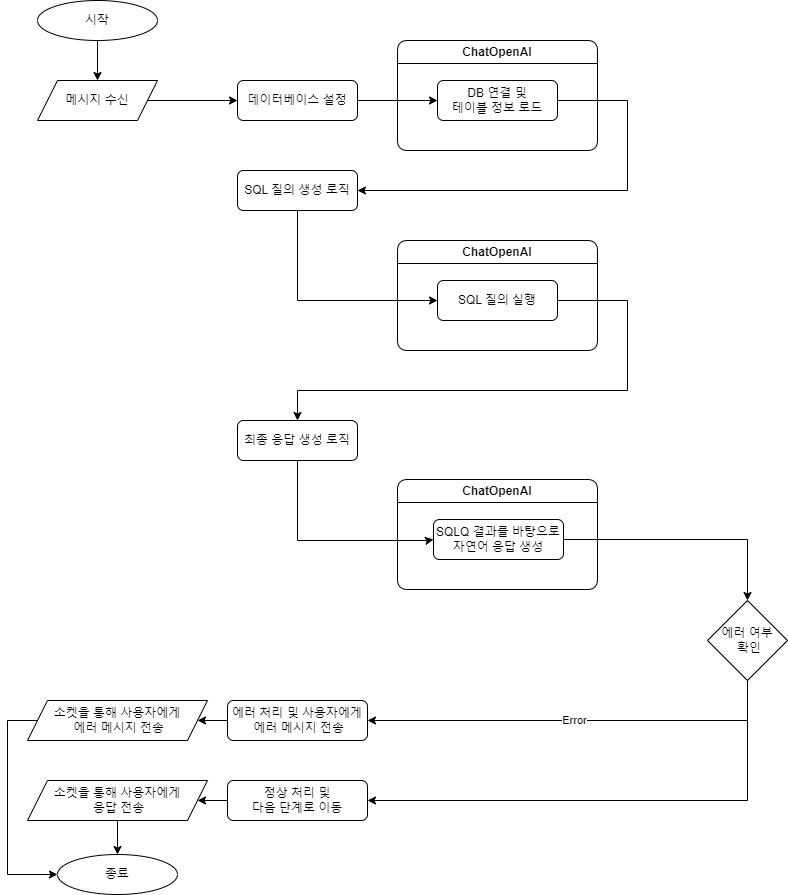

The diagram above was exported from draw.io. Its source (the exported page's mxGraphModel, read from the mxfile embedded in the PNG):
<mxGraphModel dx="1775" dy="1514" grid="1" gridSize="10" guides="1" tooltips="1" connect="1" arrows="1" fold="1" page="1" pageScale="1" pageWidth="827" pageHeight="1169" math="0" shadow="0">
  <root>
    <mxCell id="WIyWlLk6GJQsqaUBKTNV-0" />
    <mxCell id="WIyWlLk6GJQsqaUBKTNV-1" parent="WIyWlLk6GJQsqaUBKTNV-0" />
    <mxCell id="FZ_UeaJ4TptQZmv4kEdI-5" value="" style="edgeStyle=orthogonalEdgeStyle;rounded=0;orthogonalLoop=1;jettySize=auto;html=1;" edge="1" parent="WIyWlLk6GJQsqaUBKTNV-1" source="FZ_UeaJ4TptQZmv4kEdI-0" target="FZ_UeaJ4TptQZmv4kEdI-4">
      <mxGeometry relative="1" as="geometry" />
    </mxCell>
    <mxCell id="FZ_UeaJ4TptQZmv4kEdI-0" value="시작" style="ellipse;whiteSpace=wrap;html=1;" vertex="1" parent="WIyWlLk6GJQsqaUBKTNV-1">
      <mxGeometry x="-790" y="20" width="120" height="40" as="geometry" />
    </mxCell>
    <mxCell id="FZ_UeaJ4TptQZmv4kEdI-7" value="" style="edgeStyle=orthogonalEdgeStyle;rounded=0;orthogonalLoop=1;jettySize=auto;html=1;" edge="1" parent="WIyWlLk6GJQsqaUBKTNV-1" source="FZ_UeaJ4TptQZmv4kEdI-4" target="FZ_UeaJ4TptQZmv4kEdI-6">
      <mxGeometry relative="1" as="geometry" />
    </mxCell>
    <mxCell id="FZ_UeaJ4TptQZmv4kEdI-4" value="메시지 수신" style="shape=parallelogram;perimeter=parallelogramPerimeter;whiteSpace=wrap;html=1;fixedSize=1;" vertex="1" parent="WIyWlLk6GJQsqaUBKTNV-1">
      <mxGeometry x="-790" y="100" width="120" height="40" as="geometry" />
    </mxCell>
    <mxCell id="FZ_UeaJ4TptQZmv4kEdI-9" value="" style="edgeStyle=orthogonalEdgeStyle;rounded=0;orthogonalLoop=1;jettySize=auto;html=1;entryX=0;entryY=0.5;entryDx=0;entryDy=0;" edge="1" parent="WIyWlLk6GJQsqaUBKTNV-1" source="FZ_UeaJ4TptQZmv4kEdI-6" target="FZ_UeaJ4TptQZmv4kEdI-8">
      <mxGeometry relative="1" as="geometry">
        <mxPoint x="-430" y="120" as="targetPoint" />
      </mxGeometry>
    </mxCell>
    <mxCell id="FZ_UeaJ4TptQZmv4kEdI-6" value="데이터베이스 설정" style="rounded=1;whiteSpace=wrap;html=1;" vertex="1" parent="WIyWlLk6GJQsqaUBKTNV-1">
      <mxGeometry x="-590" y="100" width="120" height="40" as="geometry" />
    </mxCell>
    <mxCell id="FZ_UeaJ4TptQZmv4kEdI-13" value="" style="edgeStyle=orthogonalEdgeStyle;rounded=0;orthogonalLoop=1;jettySize=auto;html=1;" edge="1" parent="WIyWlLk6GJQsqaUBKTNV-1" source="FZ_UeaJ4TptQZmv4kEdI-8" target="FZ_UeaJ4TptQZmv4kEdI-12">
      <mxGeometry relative="1" as="geometry">
        <Array as="points">
          <mxPoint x="-200" y="120" />
          <mxPoint x="-200" y="210" />
        </Array>
      </mxGeometry>
    </mxCell>
    <mxCell id="FZ_UeaJ4TptQZmv4kEdI-8" value="DB 연결 및 &lt;br&gt;테이블 정보 로드" style="rounded=1;whiteSpace=wrap;html=1;" vertex="1" parent="WIyWlLk6GJQsqaUBKTNV-1">
      <mxGeometry x="-390" y="100" width="120" height="40" as="geometry" />
    </mxCell>
    <mxCell id="FZ_UeaJ4TptQZmv4kEdI-10" value="ChatOpenAI" style="swimlane;whiteSpace=wrap;html=1;rounded=1;" vertex="1" parent="WIyWlLk6GJQsqaUBKTNV-1">
      <mxGeometry x="-430" y="60" width="200" height="110" as="geometry" />
    </mxCell>
    <mxCell id="FZ_UeaJ4TptQZmv4kEdI-18" value="" style="edgeStyle=orthogonalEdgeStyle;rounded=0;orthogonalLoop=1;jettySize=auto;html=1;" edge="1" parent="WIyWlLk6GJQsqaUBKTNV-1" source="FZ_UeaJ4TptQZmv4kEdI-12" target="FZ_UeaJ4TptQZmv4kEdI-17">
      <mxGeometry relative="1" as="geometry">
        <Array as="points">
          <mxPoint x="-530" y="320" />
        </Array>
      </mxGeometry>
    </mxCell>
    <mxCell id="FZ_UeaJ4TptQZmv4kEdI-12" value="SQL 질의 생성 로직" style="rounded=1;whiteSpace=wrap;html=1;" vertex="1" parent="WIyWlLk6GJQsqaUBKTNV-1">
      <mxGeometry x="-590" y="190" width="120" height="40" as="geometry" />
    </mxCell>
    <mxCell id="FZ_UeaJ4TptQZmv4kEdI-16" value="ChatOpenAI" style="swimlane;whiteSpace=wrap;html=1;rounded=1;" vertex="1" parent="WIyWlLk6GJQsqaUBKTNV-1">
      <mxGeometry x="-430" y="260" width="200" height="110" as="geometry" />
    </mxCell>
    <mxCell id="FZ_UeaJ4TptQZmv4kEdI-17" value="SQL 질의 실행" style="whiteSpace=wrap;html=1;rounded=1;" vertex="1" parent="FZ_UeaJ4TptQZmv4kEdI-16">
      <mxGeometry x="40" y="40" width="120" height="40" as="geometry" />
    </mxCell>
    <mxCell id="FZ_UeaJ4TptQZmv4kEdI-30" style="edgeStyle=orthogonalEdgeStyle;rounded=0;orthogonalLoop=1;jettySize=auto;html=1;entryX=0;entryY=0.5;entryDx=0;entryDy=0;" edge="1" parent="WIyWlLk6GJQsqaUBKTNV-1" source="FZ_UeaJ4TptQZmv4kEdI-25" target="FZ_UeaJ4TptQZmv4kEdI-29">
      <mxGeometry relative="1" as="geometry">
        <Array as="points">
          <mxPoint x="-530" y="560" />
          <mxPoint x="-400" y="560" />
        </Array>
      </mxGeometry>
    </mxCell>
    <mxCell id="FZ_UeaJ4TptQZmv4kEdI-25" value="최종 응답 생성 로직" style="whiteSpace=wrap;html=1;rounded=1;" vertex="1" parent="WIyWlLk6GJQsqaUBKTNV-1">
      <mxGeometry x="-590" y="440" width="120" height="40" as="geometry" />
    </mxCell>
    <mxCell id="FZ_UeaJ4TptQZmv4kEdI-26" value="" style="edgeStyle=orthogonalEdgeStyle;rounded=0;orthogonalLoop=1;jettySize=auto;html=1;" edge="1" parent="WIyWlLk6GJQsqaUBKTNV-1" source="FZ_UeaJ4TptQZmv4kEdI-17" target="FZ_UeaJ4TptQZmv4kEdI-25">
      <mxGeometry relative="1" as="geometry">
        <Array as="points">
          <mxPoint x="-200" y="320" />
          <mxPoint x="-200" y="410" />
          <mxPoint x="-530" y="410" />
        </Array>
      </mxGeometry>
    </mxCell>
    <mxCell id="FZ_UeaJ4TptQZmv4kEdI-28" value="ChatOpenAI" style="swimlane;whiteSpace=wrap;html=1;rounded=1;" vertex="1" parent="WIyWlLk6GJQsqaUBKTNV-1">
      <mxGeometry x="-430" y="499" width="200" height="110" as="geometry" />
    </mxCell>
    <mxCell id="FZ_UeaJ4TptQZmv4kEdI-29" value="SQLQ 결과를 바탕으로 자연어 응답 생성" style="whiteSpace=wrap;html=1;rounded=1;" vertex="1" parent="FZ_UeaJ4TptQZmv4kEdI-28">
      <mxGeometry x="36" y="40" width="130" height="40" as="geometry" />
    </mxCell>
    <mxCell id="FZ_UeaJ4TptQZmv4kEdI-44" value="" style="edgeStyle=orthogonalEdgeStyle;rounded=0;orthogonalLoop=1;jettySize=auto;html=1;exitX=1;exitY=0.5;exitDx=0;exitDy=0;" edge="1" parent="WIyWlLk6GJQsqaUBKTNV-1" source="FZ_UeaJ4TptQZmv4kEdI-29" target="FZ_UeaJ4TptQZmv4kEdI-43">
      <mxGeometry relative="1" as="geometry">
        <mxPoint x="-650" y="660" as="sourcePoint" />
      </mxGeometry>
    </mxCell>
    <mxCell id="FZ_UeaJ4TptQZmv4kEdI-48" value="" style="edgeStyle=orthogonalEdgeStyle;rounded=0;orthogonalLoop=1;jettySize=auto;html=1;" edge="1" parent="WIyWlLk6GJQsqaUBKTNV-1" source="FZ_UeaJ4TptQZmv4kEdI-43" target="FZ_UeaJ4TptQZmv4kEdI-47">
      <mxGeometry relative="1" as="geometry">
        <Array as="points">
          <mxPoint x="-80" y="740" />
        </Array>
      </mxGeometry>
    </mxCell>
    <mxCell id="FZ_UeaJ4TptQZmv4kEdI-52" value="Error" style="edgeLabel;html=1;align=center;verticalAlign=middle;resizable=0;points=[];" vertex="1" connectable="0" parent="FZ_UeaJ4TptQZmv4kEdI-48">
      <mxGeometry x="0.0217" y="-1" relative="1" as="geometry">
        <mxPoint as="offset" />
      </mxGeometry>
    </mxCell>
    <mxCell id="FZ_UeaJ4TptQZmv4kEdI-51" style="edgeStyle=orthogonalEdgeStyle;rounded=0;orthogonalLoop=1;jettySize=auto;html=1;exitX=0.5;exitY=1;exitDx=0;exitDy=0;entryX=1;entryY=0.5;entryDx=0;entryDy=0;" edge="1" parent="WIyWlLk6GJQsqaUBKTNV-1" source="FZ_UeaJ4TptQZmv4kEdI-43" target="FZ_UeaJ4TptQZmv4kEdI-50">
      <mxGeometry relative="1" as="geometry" />
    </mxCell>
    <mxCell id="FZ_UeaJ4TptQZmv4kEdI-43" value="에러 여부&lt;br&gt;&amp;nbsp;확인" style="rhombus;whiteSpace=wrap;html=1;" vertex="1" parent="WIyWlLk6GJQsqaUBKTNV-1">
      <mxGeometry x="-120" y="620" width="80" height="80" as="geometry" />
    </mxCell>
    <mxCell id="FZ_UeaJ4TptQZmv4kEdI-55" style="edgeStyle=orthogonalEdgeStyle;rounded=0;orthogonalLoop=1;jettySize=auto;html=1;exitX=0;exitY=0.5;exitDx=0;exitDy=0;" edge="1" parent="WIyWlLk6GJQsqaUBKTNV-1" source="FZ_UeaJ4TptQZmv4kEdI-47" target="FZ_UeaJ4TptQZmv4kEdI-54">
      <mxGeometry relative="1" as="geometry" />
    </mxCell>
    <mxCell id="FZ_UeaJ4TptQZmv4kEdI-47" value="에러 처리 및 사용자에게&lt;br&gt;&amp;nbsp;에러 메시지 전송" style="rounded=1;whiteSpace=wrap;html=1;" vertex="1" parent="WIyWlLk6GJQsqaUBKTNV-1">
      <mxGeometry x="-600" y="720" width="140" height="40" as="geometry" />
    </mxCell>
    <mxCell id="FZ_UeaJ4TptQZmv4kEdI-57" style="edgeStyle=orthogonalEdgeStyle;rounded=0;orthogonalLoop=1;jettySize=auto;html=1;exitX=0;exitY=0.5;exitDx=0;exitDy=0;entryX=1;entryY=0.5;entryDx=0;entryDy=0;" edge="1" parent="WIyWlLk6GJQsqaUBKTNV-1" source="FZ_UeaJ4TptQZmv4kEdI-50" target="FZ_UeaJ4TptQZmv4kEdI-53">
      <mxGeometry relative="1" as="geometry" />
    </mxCell>
    <mxCell id="FZ_UeaJ4TptQZmv4kEdI-50" value="정상 처리 및 &lt;br&gt;다음 단계로 이동" style="rounded=1;whiteSpace=wrap;html=1;" vertex="1" parent="WIyWlLk6GJQsqaUBKTNV-1">
      <mxGeometry x="-600" y="800" width="140" height="40" as="geometry" />
    </mxCell>
    <mxCell id="FZ_UeaJ4TptQZmv4kEdI-62" style="edgeStyle=orthogonalEdgeStyle;rounded=0;orthogonalLoop=1;jettySize=auto;html=1;exitX=0.5;exitY=1;exitDx=0;exitDy=0;" edge="1" parent="WIyWlLk6GJQsqaUBKTNV-1" source="FZ_UeaJ4TptQZmv4kEdI-53" target="FZ_UeaJ4TptQZmv4kEdI-60">
      <mxGeometry relative="1" as="geometry" />
    </mxCell>
    <mxCell id="FZ_UeaJ4TptQZmv4kEdI-53" value="소켓을 통해 사용자에게&lt;br&gt;&amp;nbsp;응답 전송" style="shape=parallelogram;perimeter=parallelogramPerimeter;whiteSpace=wrap;html=1;fixedSize=1;" vertex="1" parent="WIyWlLk6GJQsqaUBKTNV-1">
      <mxGeometry x="-800" y="800" width="180" height="40" as="geometry" />
    </mxCell>
    <mxCell id="FZ_UeaJ4TptQZmv4kEdI-61" style="edgeStyle=orthogonalEdgeStyle;rounded=0;orthogonalLoop=1;jettySize=auto;html=1;exitX=0;exitY=0.5;exitDx=0;exitDy=0;entryX=0;entryY=0.5;entryDx=0;entryDy=0;" edge="1" parent="WIyWlLk6GJQsqaUBKTNV-1" source="FZ_UeaJ4TptQZmv4kEdI-54" target="FZ_UeaJ4TptQZmv4kEdI-60">
      <mxGeometry relative="1" as="geometry">
        <Array as="points">
          <mxPoint x="-820" y="740" />
          <mxPoint x="-820" y="894" />
        </Array>
      </mxGeometry>
    </mxCell>
    <mxCell id="FZ_UeaJ4TptQZmv4kEdI-54" value="소켓을 통해 사용자에게&lt;br&gt;&amp;nbsp;에러 메시지 전송" style="shape=parallelogram;perimeter=parallelogramPerimeter;whiteSpace=wrap;html=1;fixedSize=1;" vertex="1" parent="WIyWlLk6GJQsqaUBKTNV-1">
      <mxGeometry x="-800" y="720" width="180" height="40" as="geometry" />
    </mxCell>
    <mxCell id="FZ_UeaJ4TptQZmv4kEdI-60" value="종료" style="ellipse;whiteSpace=wrap;html=1;" vertex="1" parent="WIyWlLk6GJQsqaUBKTNV-1">
      <mxGeometry x="-770" y="874" width="120" height="40" as="geometry" />
    </mxCell>
  </root>
</mxGraphModel>